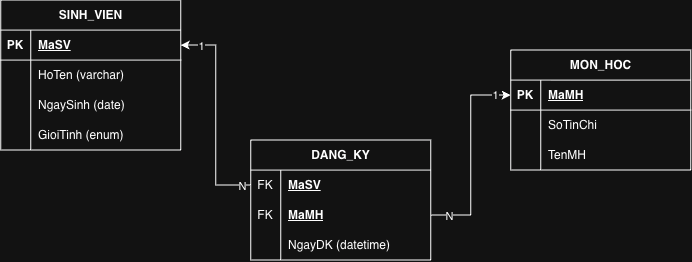

The diagram above was exported from draw.io. Its source (the exported page's mxGraphModel, read from the mxfile embedded in the PNG):
<mxGraphModel dx="754" dy="603" grid="1" gridSize="10" guides="1" tooltips="1" connect="1" arrows="1" fold="1" page="1" pageScale="1" pageWidth="827" pageHeight="1169" math="0" shadow="0">
  <root>
    <mxCell id="0" />
    <mxCell id="1" parent="0" />
    <mxCell id="cAE3BtmD1pAyxFsgrTUH-6" parent="1" style="shape=table;startSize=30;container=1;collapsible=1;childLayout=tableLayout;fixedRows=1;rowLines=0;fontStyle=1;align=center;resizeLast=1;html=1;" value="SINH_VIEN" vertex="1">
      <mxGeometry height="150" width="180" x="80" y="160" as="geometry" />
    </mxCell>
    <mxCell id="cAE3BtmD1pAyxFsgrTUH-7" parent="cAE3BtmD1pAyxFsgrTUH-6" style="shape=tableRow;horizontal=0;startSize=0;swimlaneHead=0;swimlaneBody=0;fillColor=none;collapsible=0;dropTarget=0;points=[[0,0.5],[1,0.5]];portConstraint=eastwest;top=0;left=0;right=0;bottom=1;" value="" vertex="1">
      <mxGeometry height="30" width="180" y="30" as="geometry" />
    </mxCell>
    <mxCell id="cAE3BtmD1pAyxFsgrTUH-8" parent="cAE3BtmD1pAyxFsgrTUH-7" style="shape=partialRectangle;connectable=0;fillColor=none;top=0;left=0;bottom=0;right=0;fontStyle=1;overflow=hidden;whiteSpace=wrap;html=1;" value="PK" vertex="1">
      <mxGeometry height="30" width="30" as="geometry">
        <mxRectangle height="30" width="30" as="alternateBounds" />
      </mxGeometry>
    </mxCell>
    <mxCell id="cAE3BtmD1pAyxFsgrTUH-9" parent="cAE3BtmD1pAyxFsgrTUH-7" style="shape=partialRectangle;connectable=0;fillColor=none;top=0;left=0;bottom=0;right=0;align=left;spacingLeft=6;fontStyle=5;overflow=hidden;whiteSpace=wrap;html=1;" value="MaSV" vertex="1">
      <mxGeometry height="30" width="150" x="30" as="geometry">
        <mxRectangle height="30" width="150" as="alternateBounds" />
      </mxGeometry>
    </mxCell>
    <mxCell id="cAE3BtmD1pAyxFsgrTUH-10" parent="cAE3BtmD1pAyxFsgrTUH-6" style="shape=tableRow;horizontal=0;startSize=0;swimlaneHead=0;swimlaneBody=0;fillColor=none;collapsible=0;dropTarget=0;points=[[0,0.5],[1,0.5]];portConstraint=eastwest;top=0;left=0;right=0;bottom=0;" value="" vertex="1">
      <mxGeometry height="30" width="180" y="60" as="geometry" />
    </mxCell>
    <mxCell id="cAE3BtmD1pAyxFsgrTUH-11" parent="cAE3BtmD1pAyxFsgrTUH-10" style="shape=partialRectangle;connectable=0;fillColor=none;top=0;left=0;bottom=0;right=0;editable=1;overflow=hidden;whiteSpace=wrap;html=1;" value="" vertex="1">
      <mxGeometry height="30" width="30" as="geometry">
        <mxRectangle height="30" width="30" as="alternateBounds" />
      </mxGeometry>
    </mxCell>
    <mxCell id="cAE3BtmD1pAyxFsgrTUH-12" parent="cAE3BtmD1pAyxFsgrTUH-10" style="shape=partialRectangle;connectable=0;fillColor=none;top=0;left=0;bottom=0;right=0;align=left;spacingLeft=6;overflow=hidden;whiteSpace=wrap;html=1;" value="HoTen&amp;nbsp;(varchar)" vertex="1">
      <mxGeometry height="30" width="150" x="30" as="geometry">
        <mxRectangle height="30" width="150" as="alternateBounds" />
      </mxGeometry>
    </mxCell>
    <mxCell id="cAE3BtmD1pAyxFsgrTUH-58" parent="cAE3BtmD1pAyxFsgrTUH-6" style="shape=tableRow;horizontal=0;startSize=0;swimlaneHead=0;swimlaneBody=0;fillColor=none;collapsible=0;dropTarget=0;points=[[0,0.5],[1,0.5]];portConstraint=eastwest;top=0;left=0;right=0;bottom=0;" value="" vertex="1">
      <mxGeometry height="30" width="180" y="90" as="geometry" />
    </mxCell>
    <mxCell id="cAE3BtmD1pAyxFsgrTUH-59" parent="cAE3BtmD1pAyxFsgrTUH-58" style="shape=partialRectangle;connectable=0;fillColor=none;top=0;left=0;bottom=0;right=0;editable=1;overflow=hidden;whiteSpace=wrap;html=1;" value="" vertex="1">
      <mxGeometry height="30" width="30" as="geometry">
        <mxRectangle height="30" width="30" as="alternateBounds" />
      </mxGeometry>
    </mxCell>
    <mxCell id="cAE3BtmD1pAyxFsgrTUH-60" parent="cAE3BtmD1pAyxFsgrTUH-58" style="shape=partialRectangle;connectable=0;fillColor=none;top=0;left=0;bottom=0;right=0;align=left;spacingLeft=6;overflow=hidden;whiteSpace=wrap;html=1;" value="NgaySinh (date)" vertex="1">
      <mxGeometry height="30" width="150" x="30" as="geometry">
        <mxRectangle height="30" width="150" as="alternateBounds" />
      </mxGeometry>
    </mxCell>
    <mxCell id="cAE3BtmD1pAyxFsgrTUH-33" parent="cAE3BtmD1pAyxFsgrTUH-6" style="shape=tableRow;horizontal=0;startSize=0;swimlaneHead=0;swimlaneBody=0;fillColor=none;collapsible=0;dropTarget=0;points=[[0,0.5],[1,0.5]];portConstraint=eastwest;top=0;left=0;right=0;bottom=0;" value="" vertex="1">
      <mxGeometry height="30" width="180" y="120" as="geometry" />
    </mxCell>
    <mxCell id="cAE3BtmD1pAyxFsgrTUH-34" parent="cAE3BtmD1pAyxFsgrTUH-33" style="shape=partialRectangle;connectable=0;fillColor=none;top=0;left=0;bottom=0;right=0;editable=1;overflow=hidden;whiteSpace=wrap;html=1;" value="" vertex="1">
      <mxGeometry height="30" width="30" as="geometry">
        <mxRectangle height="30" width="30" as="alternateBounds" />
      </mxGeometry>
    </mxCell>
    <mxCell id="cAE3BtmD1pAyxFsgrTUH-35" parent="cAE3BtmD1pAyxFsgrTUH-33" style="shape=partialRectangle;connectable=0;fillColor=none;top=0;left=0;bottom=0;right=0;align=left;spacingLeft=6;overflow=hidden;whiteSpace=wrap;html=1;" value="GioiTinh (enum)" vertex="1">
      <mxGeometry height="30" width="150" x="30" as="geometry">
        <mxRectangle height="30" width="150" as="alternateBounds" />
      </mxGeometry>
    </mxCell>
    <mxCell id="cAE3BtmD1pAyxFsgrTUH-19" parent="1" style="shape=table;startSize=30;container=1;collapsible=1;childLayout=tableLayout;fixedRows=1;rowLines=0;fontStyle=1;align=center;resizeLast=1;html=1;" value="MON_HOC" vertex="1">
      <mxGeometry height="120" width="180" x="590" y="210" as="geometry" />
    </mxCell>
    <mxCell id="cAE3BtmD1pAyxFsgrTUH-20" parent="cAE3BtmD1pAyxFsgrTUH-19" style="shape=tableRow;horizontal=0;startSize=0;swimlaneHead=0;swimlaneBody=0;fillColor=none;collapsible=0;dropTarget=0;points=[[0,0.5],[1,0.5]];portConstraint=eastwest;top=0;left=0;right=0;bottom=1;" value="" vertex="1">
      <mxGeometry height="30" width="180" y="30" as="geometry" />
    </mxCell>
    <mxCell id="cAE3BtmD1pAyxFsgrTUH-21" parent="cAE3BtmD1pAyxFsgrTUH-20" style="shape=partialRectangle;connectable=0;fillColor=none;top=0;left=0;bottom=0;right=0;fontStyle=1;overflow=hidden;whiteSpace=wrap;html=1;" value="PK" vertex="1">
      <mxGeometry height="30" width="30" as="geometry">
        <mxRectangle height="30" width="30" as="alternateBounds" />
      </mxGeometry>
    </mxCell>
    <mxCell id="cAE3BtmD1pAyxFsgrTUH-22" parent="cAE3BtmD1pAyxFsgrTUH-20" style="shape=partialRectangle;connectable=0;fillColor=none;top=0;left=0;bottom=0;right=0;align=left;spacingLeft=6;fontStyle=5;overflow=hidden;whiteSpace=wrap;html=1;" value="MaMH" vertex="1">
      <mxGeometry height="30" width="150" x="30" as="geometry">
        <mxRectangle height="30" width="150" as="alternateBounds" />
      </mxGeometry>
    </mxCell>
    <mxCell id="cAE3BtmD1pAyxFsgrTUH-23" parent="cAE3BtmD1pAyxFsgrTUH-19" style="shape=tableRow;horizontal=0;startSize=0;swimlaneHead=0;swimlaneBody=0;fillColor=none;collapsible=0;dropTarget=0;points=[[0,0.5],[1,0.5]];portConstraint=eastwest;top=0;left=0;right=0;bottom=0;" value="" vertex="1">
      <mxGeometry height="30" width="180" y="60" as="geometry" />
    </mxCell>
    <mxCell id="cAE3BtmD1pAyxFsgrTUH-24" parent="cAE3BtmD1pAyxFsgrTUH-23" style="shape=partialRectangle;connectable=0;fillColor=none;top=0;left=0;bottom=0;right=0;editable=1;overflow=hidden;whiteSpace=wrap;html=1;" value="" vertex="1">
      <mxGeometry height="30" width="30" as="geometry">
        <mxRectangle height="30" width="30" as="alternateBounds" />
      </mxGeometry>
    </mxCell>
    <mxCell id="cAE3BtmD1pAyxFsgrTUH-25" parent="cAE3BtmD1pAyxFsgrTUH-23" style="shape=partialRectangle;connectable=0;fillColor=none;top=0;left=0;bottom=0;right=0;align=left;spacingLeft=6;overflow=hidden;whiteSpace=wrap;html=1;" value="SoTinChi" vertex="1">
      <mxGeometry height="30" width="150" x="30" as="geometry">
        <mxRectangle height="30" width="150" as="alternateBounds" />
      </mxGeometry>
    </mxCell>
    <mxCell id="cAE3BtmD1pAyxFsgrTUH-61" parent="cAE3BtmD1pAyxFsgrTUH-19" style="shape=tableRow;horizontal=0;startSize=0;swimlaneHead=0;swimlaneBody=0;fillColor=none;collapsible=0;dropTarget=0;points=[[0,0.5],[1,0.5]];portConstraint=eastwest;top=0;left=0;right=0;bottom=0;" value="" vertex="1">
      <mxGeometry height="30" width="180" y="90" as="geometry" />
    </mxCell>
    <mxCell id="cAE3BtmD1pAyxFsgrTUH-62" parent="cAE3BtmD1pAyxFsgrTUH-61" style="shape=partialRectangle;connectable=0;fillColor=none;top=0;left=0;bottom=0;right=0;editable=1;overflow=hidden;whiteSpace=wrap;html=1;" value="" vertex="1">
      <mxGeometry height="30" width="30" as="geometry">
        <mxRectangle height="30" width="30" as="alternateBounds" />
      </mxGeometry>
    </mxCell>
    <mxCell id="cAE3BtmD1pAyxFsgrTUH-63" parent="cAE3BtmD1pAyxFsgrTUH-61" style="shape=partialRectangle;connectable=0;fillColor=none;top=0;left=0;bottom=0;right=0;align=left;spacingLeft=6;overflow=hidden;whiteSpace=wrap;html=1;" value="TenMH" vertex="1">
      <mxGeometry height="30" width="150" x="30" as="geometry">
        <mxRectangle height="30" width="150" as="alternateBounds" />
      </mxGeometry>
    </mxCell>
    <mxCell id="cAE3BtmD1pAyxFsgrTUH-39" parent="1" style="shape=table;startSize=30;container=1;collapsible=1;childLayout=tableLayout;fixedRows=1;rowLines=0;fontStyle=1;align=center;resizeLast=1;html=1;" value="DANG_KY" vertex="1">
      <mxGeometry height="120" width="180" x="330" y="300" as="geometry" />
    </mxCell>
    <mxCell id="cAE3BtmD1pAyxFsgrTUH-43" parent="cAE3BtmD1pAyxFsgrTUH-39" style="shape=tableRow;horizontal=0;startSize=0;swimlaneHead=0;swimlaneBody=0;fillColor=none;collapsible=0;dropTarget=0;points=[[0,0.5],[1,0.5]];portConstraint=eastwest;top=0;left=0;right=0;bottom=0;" value="" vertex="1">
      <mxGeometry height="30" width="180" y="30" as="geometry" />
    </mxCell>
    <mxCell id="cAE3BtmD1pAyxFsgrTUH-44" parent="cAE3BtmD1pAyxFsgrTUH-43" style="shape=partialRectangle;connectable=0;fillColor=none;top=0;left=0;bottom=0;right=0;editable=1;overflow=hidden;whiteSpace=wrap;html=1;" value="FK" vertex="1">
      <mxGeometry height="30" width="30" as="geometry">
        <mxRectangle height="30" width="30" as="alternateBounds" />
      </mxGeometry>
    </mxCell>
    <mxCell id="cAE3BtmD1pAyxFsgrTUH-45" parent="cAE3BtmD1pAyxFsgrTUH-43" style="shape=partialRectangle;connectable=0;fillColor=none;top=0;left=0;bottom=0;right=0;align=left;spacingLeft=6;overflow=hidden;whiteSpace=wrap;html=1;" value="&lt;u&gt;&lt;b&gt;MaSV&lt;/b&gt;&lt;/u&gt;" vertex="1">
      <mxGeometry height="30" width="150" x="30" as="geometry">
        <mxRectangle height="30" width="150" as="alternateBounds" />
      </mxGeometry>
    </mxCell>
    <mxCell id="cAE3BtmD1pAyxFsgrTUH-46" parent="cAE3BtmD1pAyxFsgrTUH-39" style="shape=tableRow;horizontal=0;startSize=0;swimlaneHead=0;swimlaneBody=0;fillColor=none;collapsible=0;dropTarget=0;points=[[0,0.5],[1,0.5]];portConstraint=eastwest;top=0;left=0;right=0;bottom=0;" value="" vertex="1">
      <mxGeometry height="30" width="180" y="60" as="geometry" />
    </mxCell>
    <mxCell id="cAE3BtmD1pAyxFsgrTUH-47" parent="cAE3BtmD1pAyxFsgrTUH-46" style="shape=partialRectangle;connectable=0;fillColor=none;top=0;left=0;bottom=0;right=0;editable=1;overflow=hidden;whiteSpace=wrap;html=1;" value="FK" vertex="1">
      <mxGeometry height="30" width="30" as="geometry">
        <mxRectangle height="30" width="30" as="alternateBounds" />
      </mxGeometry>
    </mxCell>
    <mxCell id="cAE3BtmD1pAyxFsgrTUH-48" parent="cAE3BtmD1pAyxFsgrTUH-46" style="shape=partialRectangle;connectable=0;fillColor=none;top=0;left=0;bottom=0;right=0;align=left;spacingLeft=6;overflow=hidden;whiteSpace=wrap;html=1;" value="&lt;b&gt;&lt;u&gt;MaMH&lt;/u&gt;&lt;/b&gt;" vertex="1">
      <mxGeometry height="30" width="150" x="30" as="geometry">
        <mxRectangle height="30" width="150" as="alternateBounds" />
      </mxGeometry>
    </mxCell>
    <mxCell id="cAE3BtmD1pAyxFsgrTUH-49" parent="cAE3BtmD1pAyxFsgrTUH-39" style="shape=tableRow;horizontal=0;startSize=0;swimlaneHead=0;swimlaneBody=0;fillColor=none;collapsible=0;dropTarget=0;points=[[0,0.5],[1,0.5]];portConstraint=eastwest;top=0;left=0;right=0;bottom=0;" value="" vertex="1">
      <mxGeometry height="30" width="180" y="90" as="geometry" />
    </mxCell>
    <mxCell id="cAE3BtmD1pAyxFsgrTUH-50" parent="cAE3BtmD1pAyxFsgrTUH-49" style="shape=partialRectangle;connectable=0;fillColor=none;top=0;left=0;bottom=0;right=0;editable=1;overflow=hidden;whiteSpace=wrap;html=1;" value="" vertex="1">
      <mxGeometry height="30" width="30" as="geometry">
        <mxRectangle height="30" width="30" as="alternateBounds" />
      </mxGeometry>
    </mxCell>
    <mxCell id="cAE3BtmD1pAyxFsgrTUH-51" parent="cAE3BtmD1pAyxFsgrTUH-49" style="shape=partialRectangle;connectable=0;fillColor=none;top=0;left=0;bottom=0;right=0;align=left;spacingLeft=6;overflow=hidden;whiteSpace=wrap;html=1;" value="NgayDK (datetime)" vertex="1">
      <mxGeometry height="30" width="150" x="30" as="geometry">
        <mxRectangle height="30" width="150" as="alternateBounds" />
      </mxGeometry>
    </mxCell>
    <mxCell id="cAE3BtmD1pAyxFsgrTUH-52" edge="1" parent="1" source="cAE3BtmD1pAyxFsgrTUH-43" style="edgeStyle=orthogonalEdgeStyle;rounded=0;orthogonalLoop=1;jettySize=auto;html=1;exitX=0;exitY=0.5;exitDx=0;exitDy=0;entryX=1;entryY=0.5;entryDx=0;entryDy=0;" target="cAE3BtmD1pAyxFsgrTUH-7">
      <mxGeometry relative="1" as="geometry" />
    </mxCell>
    <mxCell id="cAE3BtmD1pAyxFsgrTUH-54" connectable="0" parent="cAE3BtmD1pAyxFsgrTUH-52" style="edgeLabel;html=1;align=center;verticalAlign=middle;resizable=0;points=[];" value="1" vertex="1">
      <mxGeometry relative="1" x="0.813" y="1" as="geometry">
        <mxPoint as="offset" />
      </mxGeometry>
    </mxCell>
    <mxCell id="cAE3BtmD1pAyxFsgrTUH-55" connectable="0" parent="cAE3BtmD1pAyxFsgrTUH-52" style="edgeLabel;html=1;align=center;verticalAlign=middle;resizable=0;points=[];" value="N" vertex="1">
      <mxGeometry relative="1" x="-0.91" y="1" as="geometry">
        <mxPoint as="offset" />
      </mxGeometry>
    </mxCell>
    <mxCell id="cAE3BtmD1pAyxFsgrTUH-53" edge="1" parent="1" source="cAE3BtmD1pAyxFsgrTUH-46" style="edgeStyle=orthogonalEdgeStyle;rounded=0;orthogonalLoop=1;jettySize=auto;html=1;exitX=1;exitY=0.5;exitDx=0;exitDy=0;entryX=0;entryY=0.5;entryDx=0;entryDy=0;" target="cAE3BtmD1pAyxFsgrTUH-20">
      <mxGeometry relative="1" as="geometry" />
    </mxCell>
    <mxCell id="cAE3BtmD1pAyxFsgrTUH-56" connectable="0" parent="cAE3BtmD1pAyxFsgrTUH-53" style="edgeLabel;html=1;align=center;verticalAlign=middle;resizable=0;points=[];" value="1" vertex="1">
      <mxGeometry relative="1" x="0.8418" as="geometry">
        <mxPoint as="offset" />
      </mxGeometry>
    </mxCell>
    <mxCell id="cAE3BtmD1pAyxFsgrTUH-57" connectable="0" parent="cAE3BtmD1pAyxFsgrTUH-53" style="edgeLabel;html=1;align=center;verticalAlign=middle;resizable=0;points=[];" value="N" vertex="1">
      <mxGeometry relative="1" x="-0.8218" y="-1" as="geometry">
        <mxPoint as="offset" />
      </mxGeometry>
    </mxCell>
  </root>
</mxGraphModel>